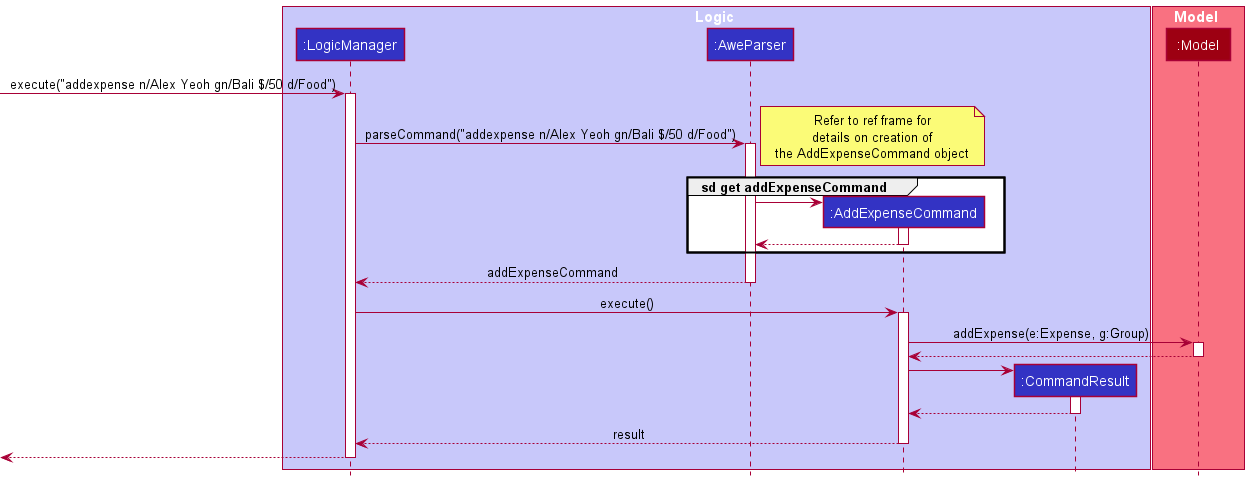

The diagram above was rendered by PlantUML. Its source (embedded in the PNG):
@startuml
!include style.puml

box Logic LOGIC_COLOR_T1
participant ":LogicManager" as LogicManager LOGIC_COLOR
participant ":AweParser" as AweParser LOGIC_COLOR
participant ":AddExpenseCommand" as AddExpenseCommand LOGIC_COLOR
participant ":CommandResult" as CommandResult LOGIC_COLOR
end box

box Model MODEL_COLOR_T1
participant ":Model" as Model MODEL_COLOR
end box

[-> LogicManager : execute("addexpense n/Alex Yeoh gn/Bali $/50 d/Food")
activate LogicManager

LogicManager -> AweParser : parseCommand("addexpense n/Alex Yeoh gn/Bali $/50 d/Food")
activate AweParser

note right
Refer to ref frame for
details on creation of
the AddExpenseCommand object
end note
group sd get addExpenseCommand
create AddExpenseCommand
AweParser -> AddExpenseCommand
activate AddExpenseCommand
AddExpenseCommand --> AweParser
deactivate AddExpenseCommand
end group

AweParser --> LogicManager : addExpenseCommand
deactivate AweParser

LogicManager -> AddExpenseCommand : execute()
activate AddExpenseCommand

AddExpenseCommand -> Model : addExpense(e:Expense, g:Group)
activate Model

Model --> AddExpenseCommand
deactivate Model

create CommandResult
AddExpenseCommand -> CommandResult
activate CommandResult

CommandResult --> AddExpenseCommand
deactivate CommandResult

AddExpenseCommand --> LogicManager : result
deactivate AddExpenseCommand

[<--LogicManager
deactivate LogicManager
@enduml